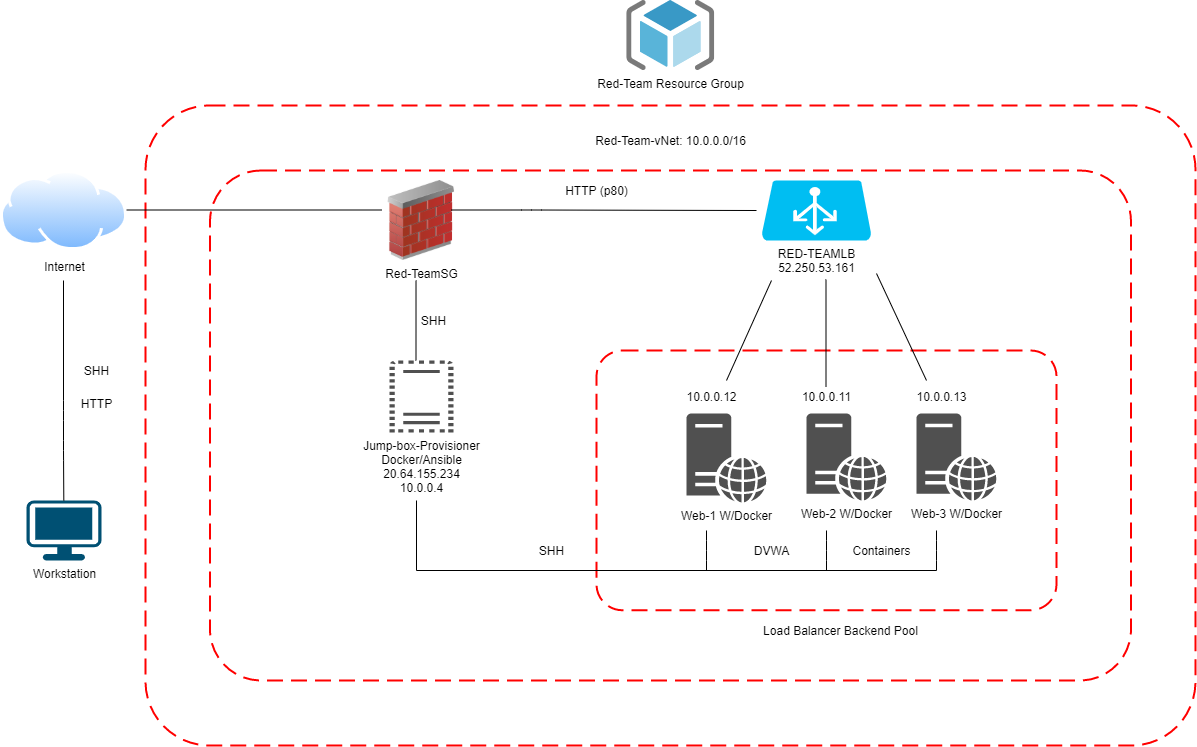

The diagram above was exported from draw.io. Its source (the exported page's mxGraphModel, read from the mxfile embedded in the PNG):
<mxGraphModel dx="2272" dy="1894" grid="1" gridSize="10" guides="1" tooltips="1" connect="1" arrows="1" fold="1" page="1" pageScale="1" pageWidth="850" pageHeight="1100" math="0" shadow="0">
  <root>
    <mxCell id="0" />
    <mxCell id="1" parent="0" />
    <mxCell id="N_4psv-pTysQP8OaQMKd-1" value="Workstation" style="points=[[0.03,0.03,0],[0.5,0,0],[0.97,0.03,0],[1,0.4,0],[0.97,0.745,0],[0.5,1,0],[0.03,0.745,0],[0,0.4,0]];verticalLabelPosition=bottom;html=1;verticalAlign=top;aspect=fixed;align=center;pointerEvents=1;shape=mxgraph.cisco19.workstation;fillColor=#005073;strokeColor=none;" parent="1" vertex="1">
      <mxGeometry x="20" y="-590" width="75" height="60" as="geometry" />
    </mxCell>
    <mxCell id="N_4psv-pTysQP8OaQMKd-2" value="Internet" style="aspect=fixed;perimeter=ellipsePerimeter;html=1;align=center;shadow=0;dashed=0;spacingTop=3;image;image=img/lib/active_directory/internet_cloud.svg;" parent="1" vertex="1">
      <mxGeometry x="-5.99" y="-920" width="126.98" height="80" as="geometry" />
    </mxCell>
    <mxCell id="N_4psv-pTysQP8OaQMKd-8" value="" style="rounded=1;arcSize=10;dashed=1;strokeColor=#ff0000;fillColor=none;gradientColor=none;dashPattern=8 4;strokeWidth=2;" parent="1" vertex="1">
      <mxGeometry x="203.5" y="-920" width="921" height="510" as="geometry" />
    </mxCell>
    <mxCell id="N_4psv-pTysQP8OaQMKd-10" value="Red-TeamSG" style="image;html=1;image=img/lib/clip_art/networking/Firewall_02_128x128.png" parent="1" vertex="1">
      <mxGeometry x="375" y="-910" width="80" height="80" as="geometry" />
    </mxCell>
    <mxCell id="N_4psv-pTysQP8OaQMKd-11" value="Red-Team Resource Group" style="aspect=fixed;html=1;points=[];align=center;image;fontSize=12;image=img/lib/mscae/ResourceGroup.svg;" parent="1" vertex="1">
      <mxGeometry x="620.25" y="-1090" width="87.5" height="70" as="geometry" />
    </mxCell>
    <mxCell id="N_4psv-pTysQP8OaQMKd-16" value="Web-1 W/Docker" style="pointerEvents=1;shadow=0;dashed=0;html=1;strokeColor=none;fillColor=#505050;labelPosition=center;verticalLabelPosition=bottom;verticalAlign=top;outlineConnect=0;align=center;shape=mxgraph.office.servers.web_server;" parent="1" vertex="1">
      <mxGeometry x="680" y="-677" width="80" height="89" as="geometry" />
    </mxCell>
    <mxCell id="N_4psv-pTysQP8OaQMKd-17" value="Web-2 W/Docker" style="pointerEvents=1;shadow=0;dashed=0;html=1;strokeColor=none;fillColor=#505050;labelPosition=center;verticalLabelPosition=bottom;verticalAlign=top;outlineConnect=0;align=center;shape=mxgraph.office.servers.web_server;" parent="1" vertex="1">
      <mxGeometry x="800" y="-677" width="80" height="87" as="geometry" />
    </mxCell>
    <mxCell id="N_4psv-pTysQP8OaQMKd-18" value="Web-3 W/Docker" style="pointerEvents=1;shadow=0;dashed=0;html=1;strokeColor=none;fillColor=#505050;labelPosition=center;verticalLabelPosition=bottom;verticalAlign=top;outlineConnect=0;align=center;shape=mxgraph.office.servers.web_server;" parent="1" vertex="1">
      <mxGeometry x="910" y="-677" width="80" height="87" as="geometry" />
    </mxCell>
    <mxCell id="N_4psv-pTysQP8OaQMKd-19" value="Jump-box-Provisioner&lt;br&gt;Docker/Ansible&lt;br&gt;20.64.155.234&lt;br&gt;10.0.0.4" style="pointerEvents=1;shadow=0;dashed=0;html=1;strokeColor=none;fillColor=#505050;labelPosition=center;verticalLabelPosition=bottom;verticalAlign=top;outlineConnect=0;align=center;shape=mxgraph.office.servers.virtual_server;" parent="1" vertex="1">
      <mxGeometry x="383" y="-730" width="64" height="72" as="geometry" />
    </mxCell>
    <mxCell id="N_4psv-pTysQP8OaQMKd-20" value="" style="rounded=1;arcSize=10;dashed=1;strokeColor=#ff0000;fillColor=none;gradientColor=none;dashPattern=8 4;strokeWidth=2;" parent="1" vertex="1">
      <mxGeometry x="590" y="-740" width="460" height="259.75" as="geometry" />
    </mxCell>
    <mxCell id="4COXcntrw__HLhy-2GRs-1" value="RED-TEAMLB&lt;br&gt;52.250.53.161" style="verticalLabelPosition=bottom;html=1;verticalAlign=top;align=center;strokeColor=none;fillColor=#00BEF2;shape=mxgraph.azure.azure_load_balancer;" parent="1" vertex="1">
      <mxGeometry x="755" y="-910" width="110" height="60" as="geometry" />
    </mxCell>
    <mxCell id="4COXcntrw__HLhy-2GRs-4" value="&lt;div&gt;&lt;span&gt;Red-Team-vNet: 10.0.0.0/16&lt;/span&gt;&lt;/div&gt;" style="text;html=1;align=center;verticalAlign=middle;resizable=0;points=[];autosize=1;" parent="1" vertex="1">
      <mxGeometry x="579" y="-960" width="170" height="20" as="geometry" />
    </mxCell>
    <mxCell id="4COXcntrw__HLhy-2GRs-15" value="Load Balancer Backend Pool" style="text;html=1;align=center;verticalAlign=middle;resizable=0;points=[];autosize=1;" parent="1" vertex="1">
      <mxGeometry x="749" y="-470" width="170" height="20" as="geometry" />
    </mxCell>
    <mxCell id="4COXcntrw__HLhy-2GRs-16" value="SHH" style="text;html=1;align=center;verticalAlign=middle;resizable=0;points=[];autosize=1;rotation=0;" parent="1" vertex="1">
      <mxGeometry x="407" y="-780" width="40" height="20" as="geometry" />
    </mxCell>
    <mxCell id="4COXcntrw__HLhy-2GRs-17" value="SHH" style="text;html=1;align=center;verticalAlign=middle;resizable=0;points=[];autosize=1;rotation=0;" parent="1" vertex="1">
      <mxGeometry x="525" y="-550" width="40" height="20" as="geometry" />
    </mxCell>
    <mxCell id="4COXcntrw__HLhy-2GRs-28" value="HTTP (p80)" style="text;html=1;align=center;verticalAlign=middle;resizable=0;points=[];autosize=1;" parent="1" vertex="1">
      <mxGeometry x="550" y="-910" width="80" height="20" as="geometry" />
    </mxCell>
    <mxCell id="4COXcntrw__HLhy-2GRs-30" value="Containers" style="text;html=1;align=center;verticalAlign=middle;resizable=0;points=[];autosize=1;" parent="1" vertex="1">
      <mxGeometry x="840" y="-550" width="70" height="20" as="geometry" />
    </mxCell>
    <mxCell id="4COXcntrw__HLhy-2GRs-31" value="DVWA" style="text;html=1;align=center;verticalAlign=middle;resizable=0;points=[];autosize=1;" parent="1" vertex="1">
      <mxGeometry x="740" y="-550" width="50" height="20" as="geometry" />
    </mxCell>
    <mxCell id="4COXcntrw__HLhy-2GRs-50" value="" style="rounded=1;arcSize=10;dashed=1;strokeColor=#ff0000;fillColor=none;gradientColor=none;dashPattern=8 4;strokeWidth=2;" parent="1" vertex="1">
      <mxGeometry x="139" y="-985" width="1050" height="640" as="geometry" />
    </mxCell>
    <mxCell id="4COXcntrw__HLhy-2GRs-54" value="" style="endArrow=none;html=1;" parent="1" target="N_4psv-pTysQP8OaQMKd-1" edge="1">
      <mxGeometry width="50" height="50" relative="1" as="geometry">
        <mxPoint x="57" y="-810" as="sourcePoint" />
        <mxPoint x="57" y="-600" as="targetPoint" />
        <Array as="points">
          <mxPoint x="57" y="-680" />
          <mxPoint x="57" y="-640" />
        </Array>
      </mxGeometry>
    </mxCell>
    <mxCell id="4COXcntrw__HLhy-2GRs-56" value="" style="endArrow=none;html=1;" parent="1" edge="1">
      <mxGeometry width="50" height="50" relative="1" as="geometry">
        <mxPoint x="120" y="-880.5" as="sourcePoint" />
        <mxPoint x="375" y="-880.5" as="targetPoint" />
      </mxGeometry>
    </mxCell>
    <mxCell id="4COXcntrw__HLhy-2GRs-57" value="" style="endArrow=none;html=1;" parent="1" edge="1">
      <mxGeometry width="50" height="50" relative="1" as="geometry">
        <mxPoint x="410" y="-520" as="sourcePoint" />
        <mxPoint x="930" y="-520" as="targetPoint" />
      </mxGeometry>
    </mxCell>
    <mxCell id="4COXcntrw__HLhy-2GRs-59" value="" style="endArrow=none;html=1;" parent="1" edge="1">
      <mxGeometry width="50" height="50" relative="1" as="geometry">
        <mxPoint x="819.5" y="-704" as="sourcePoint" />
        <mxPoint x="819.5" y="-811" as="targetPoint" />
      </mxGeometry>
    </mxCell>
    <mxCell id="4COXcntrw__HLhy-2GRs-60" value="" style="endArrow=none;html=1;" parent="1" edge="1">
      <mxGeometry width="50" height="50" relative="1" as="geometry">
        <mxPoint x="720" y="-710" as="sourcePoint" />
        <mxPoint x="765" y="-810" as="targetPoint" />
      </mxGeometry>
    </mxCell>
    <mxCell id="4COXcntrw__HLhy-2GRs-61" value="" style="endArrow=none;html=1;" parent="1" edge="1">
      <mxGeometry width="50" height="50" relative="1" as="geometry">
        <mxPoint x="700" y="-520" as="sourcePoint" />
        <mxPoint x="700" y="-560" as="targetPoint" />
        <Array as="points">
          <mxPoint x="700" y="-540" />
        </Array>
      </mxGeometry>
    </mxCell>
    <mxCell id="4COXcntrw__HLhy-2GRs-62" value="" style="endArrow=none;html=1;" parent="1" edge="1">
      <mxGeometry width="50" height="50" relative="1" as="geometry">
        <mxPoint x="820" y="-520" as="sourcePoint" />
        <mxPoint x="820" y="-560" as="targetPoint" />
        <Array as="points">
          <mxPoint x="820" y="-540" />
        </Array>
      </mxGeometry>
    </mxCell>
    <mxCell id="4COXcntrw__HLhy-2GRs-63" value="" style="endArrow=none;html=1;" parent="1" edge="1">
      <mxGeometry width="50" height="50" relative="1" as="geometry">
        <mxPoint x="930" y="-520" as="sourcePoint" />
        <mxPoint x="930" y="-560" as="targetPoint" />
        <Array as="points">
          <mxPoint x="930" y="-540" />
        </Array>
      </mxGeometry>
    </mxCell>
    <mxCell id="4COXcntrw__HLhy-2GRs-64" value="" style="endArrow=none;html=1;" parent="1" edge="1">
      <mxGeometry width="50" height="50" relative="1" as="geometry">
        <mxPoint x="410" y="-520" as="sourcePoint" />
        <mxPoint x="410" y="-590" as="targetPoint" />
        <Array as="points" />
      </mxGeometry>
    </mxCell>
    <mxCell id="4COXcntrw__HLhy-2GRs-65" value="" style="endArrow=none;html=1;" parent="1" edge="1">
      <mxGeometry width="50" height="50" relative="1" as="geometry">
        <mxPoint x="870" y="-817" as="sourcePoint" />
        <mxPoint x="920" y="-710" as="targetPoint" />
      </mxGeometry>
    </mxCell>
    <mxCell id="4COXcntrw__HLhy-2GRs-66" value="" style="endArrow=none;html=1;" parent="1" edge="1">
      <mxGeometry width="50" height="50" relative="1" as="geometry">
        <mxPoint x="750" y="-880" as="sourcePoint" />
        <mxPoint x="445" y="-880.5" as="targetPoint" />
        <Array as="points">
          <mxPoint x="525" y="-880.5" />
        </Array>
      </mxGeometry>
    </mxCell>
    <mxCell id="4COXcntrw__HLhy-2GRs-68" value="10.0.0.12" style="text;html=1;align=center;verticalAlign=middle;resizable=0;points=[];autosize=1;" parent="1" vertex="1">
      <mxGeometry x="670" y="-704" width="70" height="20" as="geometry" />
    </mxCell>
    <mxCell id="4COXcntrw__HLhy-2GRs-69" value="10.0.0.11" style="text;html=1;align=center;verticalAlign=middle;resizable=0;points=[];autosize=1;" parent="1" vertex="1">
      <mxGeometry x="790" y="-704" width="60" height="20" as="geometry" />
    </mxCell>
    <mxCell id="4COXcntrw__HLhy-2GRs-70" value="10.0.0.13" style="text;html=1;align=center;verticalAlign=middle;resizable=0;points=[];autosize=1;" parent="1" vertex="1">
      <mxGeometry x="900" y="-704" width="70" height="20" as="geometry" />
    </mxCell>
    <mxCell id="4COXcntrw__HLhy-2GRs-72" value="" style="endArrow=none;html=1;" parent="1" edge="1">
      <mxGeometry width="50" height="50" relative="1" as="geometry">
        <mxPoint x="409.5" y="-730" as="sourcePoint" />
        <mxPoint x="409.51" y="-810" as="targetPoint" />
      </mxGeometry>
    </mxCell>
    <mxCell id="4COXcntrw__HLhy-2GRs-73" value="SHH" style="text;html=1;align=center;verticalAlign=middle;resizable=0;points=[];autosize=1;rotation=0;" parent="1" vertex="1">
      <mxGeometry x="70" y="-730" width="40" height="20" as="geometry" />
    </mxCell>
    <mxCell id="4COXcntrw__HLhy-2GRs-74" value="HTTP" style="text;html=1;align=center;verticalAlign=middle;resizable=0;points=[];autosize=1;" parent="1" vertex="1">
      <mxGeometry x="65" y="-697" width="50" height="20" as="geometry" />
    </mxCell>
  </root>
</mxGraphModel>